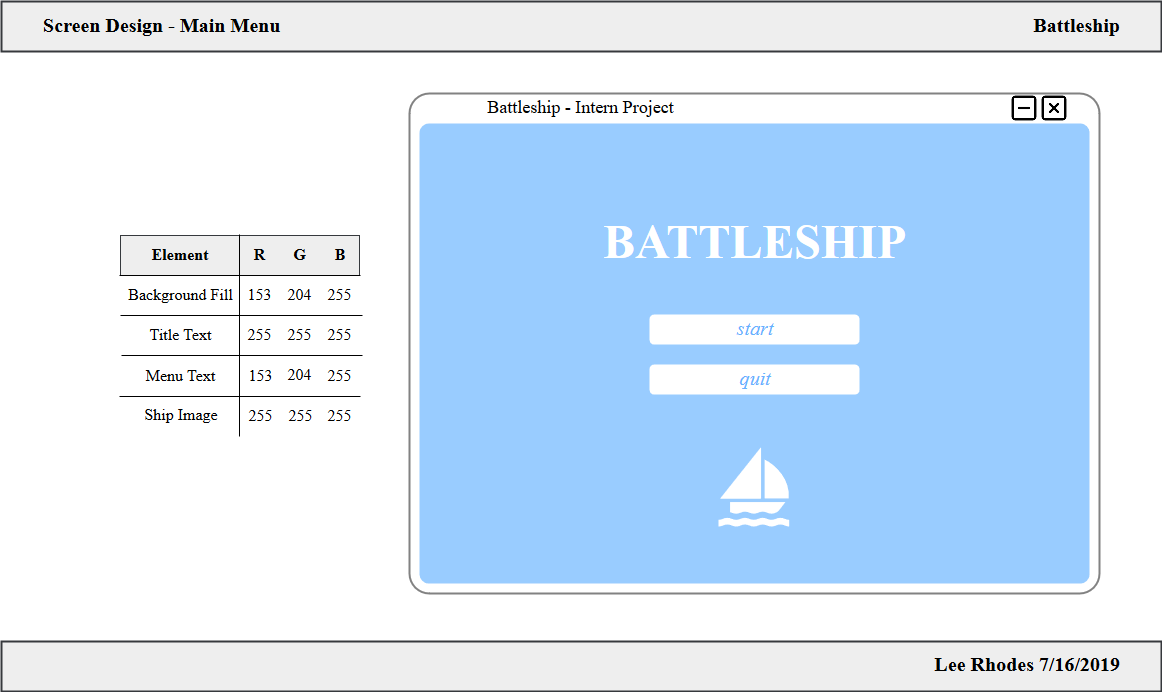

The diagram above was exported from draw.io. Its source (the exported page's mxGraphModel, read from the mxfile embedded in the PNG):
<mxGraphModel dx="1422" dy="771" grid="1" gridSize="10" guides="1" tooltips="1" connect="1" arrows="1" fold="1" page="1" pageScale="1.5" pageWidth="827" pageHeight="470" background="#ffffff" math="0" shadow="0">
  <root>
    <mxCell id="0" style=";html=1;" />
    <mxCell id="1" style=";html=1;" parent="0" />
    <mxCell id="fe1jU96nGqQWIb_izIvO-48" value="" style="rounded=1;whiteSpace=wrap;html=1;fillColor=#FFFFFF;fontFamily=Times New Roman;fontSize=16;strokeColor=#828282;strokeWidth=2;gradientColor=none;gradientDirection=west;shadow=0;arcSize=4;" parent="1" vertex="1">
      <mxGeometry x="448" y="102" width="690" height="500" as="geometry" />
    </mxCell>
    <mxCell id="fe1jU96nGqQWIb_izIvO-47" value="" style="rounded=0;whiteSpace=wrap;html=1;fillColor=#eeeeee;fontFamily=Times New Roman;fontSize=16;strokeColor=#36393d;" parent="1" vertex="1">
      <mxGeometry x="159" y="244" width="239" height="40" as="geometry" />
    </mxCell>
    <mxCell id="fe1jU96nGqQWIb_izIvO-2" value="" style="rounded=1;whiteSpace=wrap;html=1;fillColor=#99CCFF;strokeColor=none;strokeWidth=2;arcSize=2;" parent="1" vertex="1">
      <mxGeometry x="458" y="132" width="670" height="460" as="geometry" />
    </mxCell>
    <mxCell id="fe1jU96nGqQWIb_izIvO-4" value="&lt;font style=&quot;font-size: 16px&quot; face=&quot;Times New Roman&quot;&gt;Element&lt;/font&gt;" style="text;html=1;strokeColor=none;fillColor=none;align=center;verticalAlign=middle;whiteSpace=wrap;rounded=0;fontStyle=1" parent="1" vertex="1">
      <mxGeometry x="159" y="244" width="119" height="40" as="geometry" />
    </mxCell>
    <mxCell id="fe1jU96nGqQWIb_izIvO-10" value="&lt;font style=&quot;font-size: 16px;&quot;&gt;Background Fill&lt;/font&gt;" style="text;html=1;strokeColor=none;fillColor=none;align=center;verticalAlign=middle;whiteSpace=wrap;rounded=0;fontFamily=Times New Roman;fontSize=16;" parent="1" vertex="1">
      <mxGeometry x="159" y="284" width="119" height="40" as="geometry" />
    </mxCell>
    <mxCell id="fe1jU96nGqQWIb_izIvO-11" value="&lt;font style=&quot;font-size: 16px&quot; face=&quot;Times New Roman&quot;&gt;R&lt;/font&gt;" style="text;html=1;strokeColor=none;fillColor=none;align=center;verticalAlign=middle;whiteSpace=wrap;rounded=0;fontStyle=1" parent="1" vertex="1">
      <mxGeometry x="278" y="244" width="40" height="40" as="geometry" />
    </mxCell>
    <mxCell id="fe1jU96nGqQWIb_izIvO-12" value="G" style="text;html=1;strokeColor=none;fillColor=none;align=center;verticalAlign=middle;whiteSpace=wrap;rounded=0;fontFamily=Times New Roman;fontSize=16;fontStyle=1" parent="1" vertex="1">
      <mxGeometry x="318" y="244" width="40" height="40" as="geometry" />
    </mxCell>
    <mxCell id="fe1jU96nGqQWIb_izIvO-13" value="B" style="text;html=1;strokeColor=none;fillColor=none;align=center;verticalAlign=middle;whiteSpace=wrap;rounded=0;fontFamily=Times New Roman;fontSize=16;fontStyle=1" parent="1" vertex="1">
      <mxGeometry x="358" y="244" width="40" height="40" as="geometry" />
    </mxCell>
    <mxCell id="fe1jU96nGqQWIb_izIvO-14" value="" style="endArrow=none;html=1;exitX=-0.001;exitY=0.993;exitDx=0;exitDy=0;exitPerimeter=0;" parent="1" source="fe1jU96nGqQWIb_izIvO-41" edge="1">
      <mxGeometry width="50" height="50" relative="1" as="geometry">
        <mxPoint x="279" y="444" as="sourcePoint" />
        <mxPoint x="278" y="243" as="targetPoint" />
      </mxGeometry>
    </mxCell>
    <mxCell id="fe1jU96nGqQWIb_izIvO-15" value="" style="endArrow=none;html=1;" parent="1" edge="1">
      <mxGeometry width="50" height="50" relative="1" as="geometry">
        <mxPoint x="399" y="284" as="sourcePoint" />
        <mxPoint x="158" y="284" as="targetPoint" />
      </mxGeometry>
    </mxCell>
    <mxCell id="fe1jU96nGqQWIb_izIvO-18" value="153" style="text;html=1;strokeColor=none;fillColor=none;align=center;verticalAlign=middle;whiteSpace=wrap;rounded=0;fontFamily=Times New Roman;fontSize=16;" parent="1" vertex="1">
      <mxGeometry x="278" y="284" width="40" height="40" as="geometry" />
    </mxCell>
    <mxCell id="fe1jU96nGqQWIb_izIvO-19" value="204" style="text;html=1;strokeColor=none;fillColor=none;align=center;verticalAlign=middle;whiteSpace=wrap;rounded=0;fontFamily=Times New Roman;fontSize=16;" parent="1" vertex="1">
      <mxGeometry x="318" y="284" width="40" height="40" as="geometry" />
    </mxCell>
    <mxCell id="fe1jU96nGqQWIb_izIvO-20" value="255" style="text;html=1;strokeColor=none;fillColor=none;align=center;verticalAlign=middle;whiteSpace=wrap;rounded=0;fontFamily=Times New Roman;fontSize=16;" parent="1" vertex="1">
      <mxGeometry x="358" y="284" width="40" height="40" as="geometry" />
    </mxCell>
    <mxCell id="fe1jU96nGqQWIb_izIvO-24" value="" style="endArrow=none;html=1;entryX=0.976;entryY=0;entryDx=0;entryDy=0;exitX=-0.008;exitY=0;exitDx=0;exitDy=0;exitPerimeter=0;entryPerimeter=0;" parent="1" edge="1">
      <mxGeometry width="50" height="50" relative="1" as="geometry">
        <mxPoint x="159" y="324" as="sourcePoint" />
        <mxPoint x="401" y="324" as="targetPoint" />
      </mxGeometry>
    </mxCell>
    <mxCell id="fe1jU96nGqQWIb_izIvO-26" value="&lt;font style=&quot;font-size: 48px&quot; face=&quot;Molor-Regular&quot; color=&quot;#FFFFFF&quot;&gt;BATTLESHIP&lt;/font&gt;" style="text;html=1;fontSize=24;fontStyle=1;verticalAlign=middle;align=center;" parent="1" vertex="1">
      <mxGeometry x="458" y="232" width="670" height="40" as="geometry" />
    </mxCell>
    <mxCell id="fe1jU96nGqQWIb_izIvO-27" value="&lt;font face=&quot;Molor-Regular&quot; color=&quot;#66B2FF&quot;&gt;&lt;i&gt;&lt;font style=&quot;font-size: 20px&quot;&gt;start&lt;/font&gt;&lt;/i&gt;&lt;/font&gt;" style="rounded=1;whiteSpace=wrap;html=1;strokeColor=none;" parent="1" vertex="1">
      <mxGeometry x="688" y="323" width="210" height="30" as="geometry" />
    </mxCell>
    <mxCell id="fe1jU96nGqQWIb_izIvO-28" value="&lt;font face=&quot;Molor-Regular&quot;&gt;&lt;i&gt;&lt;font style=&quot;font-size: 20px&quot; color=&quot;#66B2FF&quot;&gt;quit&lt;/font&gt;&lt;/i&gt;&lt;/font&gt;" style="rounded=1;whiteSpace=wrap;html=1;strokeColor=none;" parent="1" vertex="1">
      <mxGeometry x="688" y="373" width="210" height="30" as="geometry" />
    </mxCell>
    <mxCell id="fe1jU96nGqQWIb_izIvO-31" value="" style="shape=mxgraph.signs.sports.sail_boat;html=1;fillColor=#FFFFFF;strokeColor=none;verticalLabelPosition=bottom;verticalAlign=top;align=center;" parent="1" vertex="1">
      <mxGeometry x="757" y="456" width="72" height="79" as="geometry" />
    </mxCell>
    <mxCell id="fe1jU96nGqQWIb_izIvO-32" value="&lt;font style=&quot;font-size: 16px&quot;&gt;Title Text&lt;/font&gt;" style="text;html=1;strokeColor=none;fillColor=none;align=center;verticalAlign=middle;whiteSpace=wrap;rounded=0;fontFamily=Times New Roman;fontSize=16;" parent="1" vertex="1">
      <mxGeometry x="160" y="324" width="118" height="40" as="geometry" />
    </mxCell>
    <mxCell id="fe1jU96nGqQWIb_izIvO-33" value="255" style="text;html=1;strokeColor=none;fillColor=none;align=center;verticalAlign=middle;whiteSpace=wrap;rounded=0;fontFamily=Times New Roman;fontSize=16;" parent="1" vertex="1">
      <mxGeometry x="278" y="324" width="40" height="40" as="geometry" />
    </mxCell>
    <mxCell id="fe1jU96nGqQWIb_izIvO-34" value="255" style="text;html=1;strokeColor=none;fillColor=none;align=center;verticalAlign=middle;whiteSpace=wrap;rounded=0;fontFamily=Times New Roman;fontSize=16;" parent="1" vertex="1">
      <mxGeometry x="318" y="324" width="40" height="40" as="geometry" />
    </mxCell>
    <mxCell id="fe1jU96nGqQWIb_izIvO-35" value="255" style="text;html=1;strokeColor=none;fillColor=none;align=center;verticalAlign=middle;whiteSpace=wrap;rounded=0;fontFamily=Times New Roman;fontSize=16;" parent="1" vertex="1">
      <mxGeometry x="358" y="324" width="40" height="40" as="geometry" />
    </mxCell>
    <mxCell id="fe1jU96nGqQWIb_izIvO-36" value="Menu Text" style="text;html=1;strokeColor=none;fillColor=none;align=center;verticalAlign=middle;whiteSpace=wrap;rounded=0;fontFamily=Times New Roman;fontSize=16;" parent="1" vertex="1">
      <mxGeometry x="160" y="365" width="118" height="40" as="geometry" />
    </mxCell>
    <mxCell id="fe1jU96nGqQWIb_izIvO-37" value="153" style="text;html=1;strokeColor=none;fillColor=none;align=center;verticalAlign=middle;whiteSpace=wrap;rounded=0;fontFamily=Times New Roman;fontSize=16;" parent="1" vertex="1">
      <mxGeometry x="279" y="365" width="39" height="40" as="geometry" />
    </mxCell>
    <mxCell id="fe1jU96nGqQWIb_izIvO-38" value="204" style="text;html=1;strokeColor=none;fillColor=none;align=center;verticalAlign=middle;whiteSpace=wrap;rounded=0;fontFamily=Times New Roman;fontSize=16;" parent="1" vertex="1">
      <mxGeometry x="318" y="364" width="40" height="41" as="geometry" />
    </mxCell>
    <mxCell id="fe1jU96nGqQWIb_izIvO-39" value="255" style="text;html=1;strokeColor=none;fillColor=none;align=center;verticalAlign=middle;whiteSpace=wrap;rounded=0;fontFamily=Times New Roman;fontSize=16;" parent="1" vertex="1">
      <mxGeometry x="358" y="365" width="40" height="40" as="geometry" />
    </mxCell>
    <mxCell id="fe1jU96nGqQWIb_izIvO-40" value="Ship Image" style="text;html=1;strokeColor=none;fillColor=none;align=center;verticalAlign=middle;whiteSpace=wrap;rounded=0;fontFamily=Times New Roman;fontSize=16;" parent="1" vertex="1">
      <mxGeometry x="160" y="404" width="118" height="40" as="geometry" />
    </mxCell>
    <mxCell id="fe1jU96nGqQWIb_izIvO-41" value="255" style="text;html=1;strokeColor=none;fillColor=none;align=center;verticalAlign=middle;whiteSpace=wrap;rounded=0;fontFamily=Times New Roman;fontSize=16;" parent="1" vertex="1">
      <mxGeometry x="278" y="405" width="41" height="40" as="geometry" />
    </mxCell>
    <mxCell id="fe1jU96nGqQWIb_izIvO-42" value="255" style="text;html=1;strokeColor=none;fillColor=none;align=center;verticalAlign=middle;whiteSpace=wrap;rounded=0;fontFamily=Times New Roman;fontSize=16;" parent="1" vertex="1">
      <mxGeometry x="318" y="405" width="41" height="40" as="geometry" />
    </mxCell>
    <mxCell id="fe1jU96nGqQWIb_izIvO-43" value="255" style="text;html=1;strokeColor=none;fillColor=none;align=center;verticalAlign=middle;whiteSpace=wrap;rounded=0;fontFamily=Times New Roman;fontSize=16;" parent="1" vertex="1">
      <mxGeometry x="358" y="405" width="40" height="40" as="geometry" />
    </mxCell>
    <mxCell id="fe1jU96nGqQWIb_izIvO-44" value="" style="endArrow=none;html=1;" parent="1" edge="1">
      <mxGeometry width="50" height="50" relative="1" as="geometry">
        <mxPoint x="401" y="364" as="sourcePoint" />
        <mxPoint x="160" y="364" as="targetPoint" />
      </mxGeometry>
    </mxCell>
    <mxCell id="fe1jU96nGqQWIb_izIvO-46" value="" style="endArrow=none;html=1;" parent="1" edge="1">
      <mxGeometry width="50" height="50" relative="1" as="geometry">
        <mxPoint x="399" y="405" as="sourcePoint" />
        <mxPoint x="158" y="405" as="targetPoint" />
      </mxGeometry>
    </mxCell>
    <mxCell id="fe1jU96nGqQWIb_izIvO-49" value="Battleship - Intern Project" style="text;html=1;strokeColor=none;fillColor=none;align=center;verticalAlign=middle;whiteSpace=wrap;rounded=0;fontFamily=Times New Roman;fontSize=18;fontColor=#000000;fontStyle=0" parent="1" vertex="1">
      <mxGeometry x="494" y="107" width="250" height="20" as="geometry" />
    </mxCell>
    <mxCell id="fe1jU96nGqQWIb_izIvO-50" value="" style="shape=image;html=1;verticalAlign=top;verticalLabelPosition=bottom;labelBackgroundColor=#ffffff;imageAspect=0;aspect=fixed;image=https://cdn1.iconfinder.com/data/icons/feather-2/24/x-square-128.png;rounded=1;shadow=0;strokeColor=#828282;strokeWidth=2;fillColor=#FFFFFF;gradientColor=none;fontFamily=Times New Roman;fontSize=18;fontColor=#000000;" parent="1" vertex="1">
      <mxGeometry x="1078" y="102" width="30" height="30" as="geometry" />
    </mxCell>
    <mxCell id="fe1jU96nGqQWIb_izIvO-51" value="" style="shape=image;html=1;verticalAlign=top;verticalLabelPosition=bottom;labelBackgroundColor=#ffffff;imageAspect=0;aspect=fixed;image=https://cdn1.iconfinder.com/data/icons/feather-2/24/minus-square-128.png;rounded=1;shadow=0;strokeColor=#828282;strokeWidth=2;fillColor=#FFFFFF;gradientColor=none;fontFamily=Times New Roman;fontSize=18;fontColor=#000000;" parent="1" vertex="1">
      <mxGeometry x="1048" y="102" width="30" height="30" as="geometry" />
    </mxCell>
    <mxCell id="fe1jU96nGqQWIb_izIvO-52" value="" style="rounded=0;whiteSpace=wrap;html=1;shadow=0;strokeColor=#36393d;strokeWidth=2;fillColor=#eeeeee;fontFamily=Times New Roman;fontSize=18;" parent="1" vertex="1">
      <mxGeometry x="40" y="10" width="1160" height="50" as="geometry" />
    </mxCell>
    <mxCell id="fe1jU96nGqQWIb_izIvO-53" value="&lt;font style=&quot;font-size: 20px&quot;&gt;Screen Design - Main Menu&lt;/font&gt;" style="text;html=1;strokeColor=none;fillColor=none;align=left;verticalAlign=middle;whiteSpace=wrap;rounded=0;fontStyle=1;fontFamily=Times New Roman;" parent="1" vertex="1">
      <mxGeometry x="80" y="15" width="270" height="40" as="geometry" />
    </mxCell>
    <mxCell id="fe1jU96nGqQWIb_izIvO-54" value="&lt;font style=&quot;font-size: 20px;&quot;&gt;Battleship&lt;/font&gt;" style="text;html=1;strokeColor=none;fillColor=none;align=right;verticalAlign=middle;whiteSpace=wrap;rounded=0;fontStyle=1;fontFamily=Times New Roman;fontSize=20;" parent="1" vertex="1">
      <mxGeometry x="1000" y="15" width="160" height="40" as="geometry" />
    </mxCell>
    <mxCell id="fe1jU96nGqQWIb_izIvO-55" value="" style="rounded=0;whiteSpace=wrap;html=1;shadow=0;strokeColor=#36393d;strokeWidth=2;fillColor=#eeeeee;fontFamily=Times New Roman;fontSize=18;" parent="1" vertex="1">
      <mxGeometry x="40" y="650" width="1160" height="50" as="geometry" />
    </mxCell>
    <mxCell id="fe1jU96nGqQWIb_izIvO-56" value="Lee Rhodes 7/16/2019" style="text;html=1;strokeColor=none;fillColor=none;align=right;verticalAlign=middle;whiteSpace=wrap;rounded=0;fontStyle=1;fontFamily=Times New Roman;fontSize=20;" parent="1" vertex="1">
      <mxGeometry x="955" y="654" width="205" height="40" as="geometry" />
    </mxCell>
  </root>
</mxGraphModel>